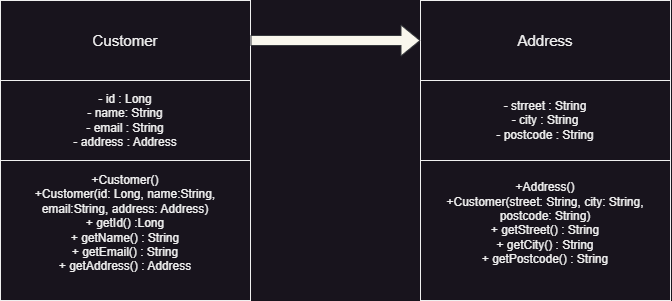

The diagram above was exported from draw.io. Its source (the exported page's mxGraphModel, read from the mxfile embedded in the PNG):
<mxGraphModel dx="965" dy="608" grid="1" gridSize="10" guides="1" tooltips="1" connect="1" arrows="1" fold="1" page="1" pageScale="1" pageWidth="850" pageHeight="1100" math="0" shadow="0">
  <root>
    <mxCell id="0" />
    <mxCell id="1" parent="0" />
    <mxCell id="l79u5VTcsk7Kgojo-9C2-1" value="&lt;font style=&quot;font-size: 15px;&quot;&gt;Customer&lt;/font&gt;" style="rounded=0;whiteSpace=wrap;html=1;" vertex="1" parent="1">
      <mxGeometry x="100" y="80" width="250" height="80" as="geometry" />
    </mxCell>
    <mxCell id="l79u5VTcsk7Kgojo-9C2-2" value="+Customer()&lt;div&gt;+Customer(id: Long, name:String, email:String, address: Address)&lt;/div&gt;&lt;div&gt;+ getId() :Long&lt;/div&gt;&lt;div&gt;+ getName() : String&lt;/div&gt;&lt;div&gt;+ getEmail() : String&lt;/div&gt;&lt;div&gt;+ getAddress() : Address&lt;/div&gt;&lt;div&gt;&lt;br&gt;&lt;/div&gt;" style="rounded=0;whiteSpace=wrap;html=1;" vertex="1" parent="1">
      <mxGeometry x="100" y="240" width="250" height="140" as="geometry" />
    </mxCell>
    <mxCell id="l79u5VTcsk7Kgojo-9C2-3" value="- id : Long&lt;div&gt;- name: String&lt;/div&gt;&lt;div&gt;- email : String&lt;/div&gt;&lt;div&gt;- address : Address&lt;/div&gt;" style="rounded=0;whiteSpace=wrap;html=1;" vertex="1" parent="1">
      <mxGeometry x="100" y="160" width="250" height="80" as="geometry" />
    </mxCell>
    <mxCell id="l79u5VTcsk7Kgojo-9C2-5" value="&lt;font style=&quot;font-size: 15px;&quot;&gt;Address&lt;/font&gt;" style="rounded=0;whiteSpace=wrap;html=1;" vertex="1" parent="1">
      <mxGeometry x="520" y="80" width="250" height="80" as="geometry" />
    </mxCell>
    <mxCell id="l79u5VTcsk7Kgojo-9C2-6" value="- strreet : String&lt;div&gt;- city : String&lt;/div&gt;&lt;div&gt;- postcode : String&lt;/div&gt;" style="rounded=0;whiteSpace=wrap;html=1;" vertex="1" parent="1">
      <mxGeometry x="520" y="160" width="250" height="80" as="geometry" />
    </mxCell>
    <mxCell id="l79u5VTcsk7Kgojo-9C2-7" value="+Address()&lt;div&gt;+Customer(street: String, city: String, postcode: String)&lt;/div&gt;&lt;div&gt;+ getStreet() : String&lt;/div&gt;&lt;div&gt;+ getCity() : String&lt;/div&gt;&lt;div&gt;+ getPostcode() : String&lt;/div&gt;&lt;div&gt;&lt;br&gt;&lt;/div&gt;" style="rounded=0;whiteSpace=wrap;html=1;" vertex="1" parent="1">
      <mxGeometry x="520" y="240" width="250" height="140" as="geometry" />
    </mxCell>
    <mxCell id="l79u5VTcsk7Kgojo-9C2-8" value="" style="shape=flexArrow;endArrow=classic;html=1;rounded=0;exitX=1;exitY=0.5;exitDx=0;exitDy=0;fillColor=#f9f7ed;strokeColor=#36393d;" edge="1" parent="1" source="l79u5VTcsk7Kgojo-9C2-1">
      <mxGeometry width="50" height="50" relative="1" as="geometry">
        <mxPoint x="430" y="330" as="sourcePoint" />
        <mxPoint x="520" y="120" as="targetPoint" />
      </mxGeometry>
    </mxCell>
  </root>
</mxGraphModel>